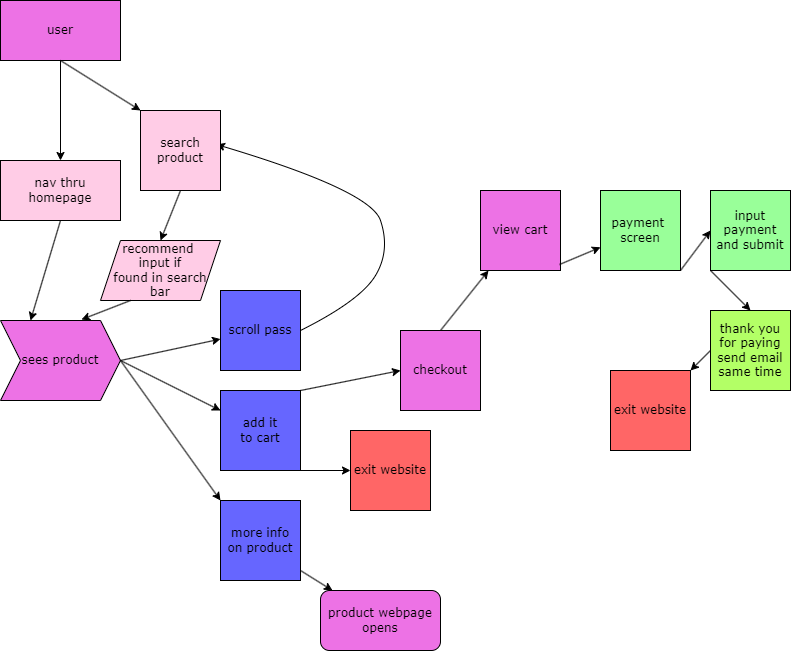

The diagram above was exported from draw.io. Its source (the exported page's mxGraphModel, read from the mxfile embedded in the PNG):
<mxGraphModel dx="1216" dy="779" grid="1" gridSize="10" guides="1" tooltips="1" connect="1" arrows="1" fold="1" page="1" pageScale="1" pageWidth="850" pageHeight="1100" math="0" shadow="0">
  <root>
    <mxCell id="0" />
    <mxCell id="1" parent="0" />
    <object label="user" id="2">
      <mxCell style="rounded=0;whiteSpace=wrap;html=1;fillColor=#ED72E5;fontFamily=Verdana;fontColor=#000000;" vertex="1" parent="1">
        <mxGeometry x="10" y="10" width="120" height="60" as="geometry" />
      </mxCell>
    </object>
    <mxCell id="4" value="" style="endArrow=classic;html=1;fontFamily=Verdana;fontColor=#000000;exitX=0.5;exitY=1;exitDx=0;exitDy=0;entryX=0.5;entryY=0;entryDx=0;entryDy=0;" edge="1" parent="1" source="2" target="7">
      <mxGeometry width="50" height="50" relative="1" as="geometry">
        <mxPoint x="120" y="200" as="sourcePoint" />
        <mxPoint x="120" y="200" as="targetPoint" />
        <Array as="points" />
      </mxGeometry>
    </mxCell>
    <mxCell id="6" value="" style="endArrow=classic;html=1;fontFamily=Verdana;fontColor=#000000;exitX=0.5;exitY=1;exitDx=0;exitDy=0;startArrow=none;" edge="1" parent="1" source="5">
      <mxGeometry width="50" height="50" relative="1" as="geometry">
        <mxPoint x="120" y="110" as="sourcePoint" />
        <mxPoint x="200" y="170" as="targetPoint" />
      </mxGeometry>
    </mxCell>
    <mxCell id="7" value="nav thru homepage" style="rounded=0;whiteSpace=wrap;html=1;fontFamily=Verdana;fontColor=#000000;fillColor=#FFCCE6;" vertex="1" parent="1">
      <mxGeometry x="10" y="170" width="120" height="60" as="geometry" />
    </mxCell>
    <mxCell id="8" value="recommend&amp;nbsp;&lt;br&gt;input if&lt;br&gt;found in search&lt;br&gt;bar" style="shape=parallelogram;perimeter=parallelogramPerimeter;whiteSpace=wrap;html=1;fixedSize=1;fontFamily=Verdana;fontColor=#000000;fillColor=#FFCCE6;" vertex="1" parent="1">
      <mxGeometry x="110" y="250" width="120" height="60" as="geometry" />
    </mxCell>
    <mxCell id="9" value="" style="endArrow=classic;html=1;fontFamily=Verdana;fontColor=#000000;exitX=0.5;exitY=1;exitDx=0;exitDy=0;entryX=0.5;entryY=0;entryDx=0;entryDy=0;" edge="1" parent="1" source="5" target="8">
      <mxGeometry width="50" height="50" relative="1" as="geometry">
        <mxPoint x="400" y="410" as="sourcePoint" />
        <mxPoint x="450" y="360" as="targetPoint" />
      </mxGeometry>
    </mxCell>
    <mxCell id="10" value="sees product" style="shape=step;perimeter=stepPerimeter;whiteSpace=wrap;html=1;fixedSize=1;fontFamily=Verdana;fontColor=#000000;fillColor=#ED72E5;" vertex="1" parent="1">
      <mxGeometry x="10" y="330" width="120" height="80" as="geometry" />
    </mxCell>
    <mxCell id="11" value="" style="endArrow=classic;html=1;fontFamily=Verdana;fontColor=#000000;exitX=0.5;exitY=1;exitDx=0;exitDy=0;entryX=0.25;entryY=0;entryDx=0;entryDy=0;" edge="1" parent="1" source="7" target="10">
      <mxGeometry width="50" height="50" relative="1" as="geometry">
        <mxPoint x="400" y="400" as="sourcePoint" />
        <mxPoint x="450" y="350" as="targetPoint" />
      </mxGeometry>
    </mxCell>
    <mxCell id="12" value="" style="endArrow=classic;html=1;fontFamily=Verdana;fontColor=#000000;exitX=0.25;exitY=1;exitDx=0;exitDy=0;entryX=0.675;entryY=-0.012;entryDx=0;entryDy=0;entryPerimeter=0;" edge="1" parent="1" source="8" target="10">
      <mxGeometry width="50" height="50" relative="1" as="geometry">
        <mxPoint x="400" y="400" as="sourcePoint" />
        <mxPoint x="450" y="350" as="targetPoint" />
      </mxGeometry>
    </mxCell>
    <mxCell id="14" value="add it&lt;br&gt;to cart&lt;br&gt;" style="whiteSpace=wrap;html=1;aspect=fixed;fontFamily=Verdana;fontColor=#000000;fillColor=#6666FF;" vertex="1" parent="1">
      <mxGeometry x="230" y="400" width="80" height="80" as="geometry" />
    </mxCell>
    <mxCell id="15" value="" style="endArrow=classic;html=1;fontFamily=Verdana;fontColor=#000000;exitX=1;exitY=0.5;exitDx=0;exitDy=0;" edge="1" parent="1" source="10" target="14">
      <mxGeometry width="50" height="50" relative="1" as="geometry">
        <mxPoint x="400" y="400" as="sourcePoint" />
        <mxPoint x="450" y="350" as="targetPoint" />
      </mxGeometry>
    </mxCell>
    <mxCell id="17" value="" style="endArrow=classic;html=1;fontFamily=Verdana;fontColor=#000000;exitX=1;exitY=0.5;exitDx=0;exitDy=0;" edge="1" parent="1" source="10" target="18">
      <mxGeometry width="50" height="50" relative="1" as="geometry">
        <mxPoint x="400" y="370" as="sourcePoint" />
        <mxPoint x="320" y="440" as="targetPoint" />
      </mxGeometry>
    </mxCell>
    <mxCell id="18" value="scroll pass" style="whiteSpace=wrap;html=1;aspect=fixed;fontFamily=Verdana;fontColor=#000000;fillColor=#6666FF;" vertex="1" parent="1">
      <mxGeometry x="230" y="300" width="80" height="80" as="geometry" />
    </mxCell>
    <mxCell id="19" value="more info&lt;br&gt;on product" style="whiteSpace=wrap;html=1;aspect=fixed;fontFamily=Verdana;fontColor=#000000;fillColor=#6666FF;" vertex="1" parent="1">
      <mxGeometry x="230" y="510" width="80" height="80" as="geometry" />
    </mxCell>
    <mxCell id="20" value="" style="endArrow=classic;html=1;fontFamily=Verdana;fontColor=#000000;exitX=1;exitY=0.5;exitDx=0;exitDy=0;entryX=0;entryY=0;entryDx=0;entryDy=0;" edge="1" parent="1" source="10" target="19">
      <mxGeometry width="50" height="50" relative="1" as="geometry">
        <mxPoint x="400" y="370" as="sourcePoint" />
        <mxPoint x="450" y="320" as="targetPoint" />
      </mxGeometry>
    </mxCell>
    <mxCell id="21" value="" style="curved=1;endArrow=classic;html=1;fontFamily=Verdana;fontColor=#000000;exitX=1;exitY=0.5;exitDx=0;exitDy=0;entryX=0.95;entryY=0.425;entryDx=0;entryDy=0;entryPerimeter=0;" edge="1" parent="1" source="18" target="5">
      <mxGeometry width="50" height="50" relative="1" as="geometry">
        <mxPoint x="400" y="370" as="sourcePoint" />
        <mxPoint x="450" y="320" as="targetPoint" />
        <Array as="points">
          <mxPoint x="370" y="310" />
          <mxPoint x="400" y="260" />
          <mxPoint x="380" y="200" />
        </Array>
      </mxGeometry>
    </mxCell>
    <mxCell id="22" value="" style="endArrow=classic;html=1;fontFamily=Verdana;fontColor=#000000;exitX=1;exitY=0;exitDx=0;exitDy=0;entryX=0;entryY=0.5;entryDx=0;entryDy=0;" edge="1" parent="1" source="14" target="24">
      <mxGeometry width="50" height="50" relative="1" as="geometry">
        <mxPoint x="400" y="370" as="sourcePoint" />
        <mxPoint x="550" y="230" as="targetPoint" />
      </mxGeometry>
    </mxCell>
    <mxCell id="23" value="" style="endArrow=classic;html=1;fontFamily=Verdana;fontColor=#000000;exitX=1;exitY=1;exitDx=0;exitDy=0;entryX=0;entryY=0.5;entryDx=0;entryDy=0;" edge="1" parent="1" source="14" target="25">
      <mxGeometry width="50" height="50" relative="1" as="geometry">
        <mxPoint x="400" y="370" as="sourcePoint" />
        <mxPoint x="560" y="340" as="targetPoint" />
      </mxGeometry>
    </mxCell>
    <mxCell id="24" value="checkout" style="whiteSpace=wrap;html=1;aspect=fixed;fontFamily=Verdana;fontColor=#000000;fillColor=#ED72E5;" vertex="1" parent="1">
      <mxGeometry x="410" y="340" width="80" height="80" as="geometry" />
    </mxCell>
    <mxCell id="25" value="exit website" style="whiteSpace=wrap;html=1;aspect=fixed;fontFamily=Verdana;fontColor=#000000;fillColor=#FF6666;" vertex="1" parent="1">
      <mxGeometry x="360" y="440" width="80" height="80" as="geometry" />
    </mxCell>
    <mxCell id="26" value="" style="endArrow=classic;html=1;fontFamily=Verdana;fontColor=#000000;exitX=0.5;exitY=0;exitDx=0;exitDy=0;" edge="1" parent="1" source="24" target="27">
      <mxGeometry width="50" height="50" relative="1" as="geometry">
        <mxPoint x="400" y="370" as="sourcePoint" />
        <mxPoint x="610" y="130" as="targetPoint" />
      </mxGeometry>
    </mxCell>
    <mxCell id="27" value="view cart" style="whiteSpace=wrap;html=1;aspect=fixed;fontFamily=Verdana;fontColor=#000000;fillColor=#ED72E5;" vertex="1" parent="1">
      <mxGeometry x="490" y="200" width="80" height="80" as="geometry" />
    </mxCell>
    <mxCell id="28" value="" style="endArrow=classic;html=1;fontFamily=Verdana;fontColor=#000000;exitX=0.988;exitY=0.925;exitDx=0;exitDy=0;exitPerimeter=0;" edge="1" parent="1" source="27" target="29">
      <mxGeometry width="50" height="50" relative="1" as="geometry">
        <mxPoint x="400" y="370" as="sourcePoint" />
        <mxPoint x="740" y="230" as="targetPoint" />
      </mxGeometry>
    </mxCell>
    <mxCell id="29" value="payment&amp;nbsp;&lt;br&gt;screen" style="whiteSpace=wrap;html=1;aspect=fixed;fontFamily=Verdana;fontColor=#000000;fillColor=#99FF99;" vertex="1" parent="1">
      <mxGeometry x="610" y="200" width="80" height="80" as="geometry" />
    </mxCell>
    <mxCell id="30" value="" style="endArrow=classic;html=1;fontFamily=Verdana;fontColor=#000000;exitX=1;exitY=1;exitDx=0;exitDy=0;entryX=0;entryY=0.5;entryDx=0;entryDy=0;" edge="1" parent="1" source="29" target="31">
      <mxGeometry width="50" height="50" relative="1" as="geometry">
        <mxPoint x="400" y="360" as="sourcePoint" />
        <mxPoint x="770" y="400" as="targetPoint" />
        <Array as="points" />
      </mxGeometry>
    </mxCell>
    <mxCell id="31" value="input payment and submit" style="whiteSpace=wrap;html=1;aspect=fixed;fontFamily=Verdana;fontColor=#000000;fillColor=#99FF99;" vertex="1" parent="1">
      <mxGeometry x="720" y="200" width="80" height="80" as="geometry" />
    </mxCell>
    <mxCell id="32" value="" style="endArrow=classic;html=1;fontFamily=Verdana;fontColor=#000000;exitX=0;exitY=1;exitDx=0;exitDy=0;entryX=0.5;entryY=0;entryDx=0;entryDy=0;" edge="1" parent="1" source="31" target="33">
      <mxGeometry width="50" height="50" relative="1" as="geometry">
        <mxPoint x="400" y="350" as="sourcePoint" />
        <mxPoint x="710" y="520" as="targetPoint" />
      </mxGeometry>
    </mxCell>
    <mxCell id="33" value="thank you&lt;br&gt;for paying&lt;br&gt;send email&lt;br&gt;same time" style="whiteSpace=wrap;html=1;aspect=fixed;fontFamily=Verdana;fontColor=#000000;fillColor=#B3FF66;" vertex="1" parent="1">
      <mxGeometry x="720" y="320" width="80" height="80" as="geometry" />
    </mxCell>
    <mxCell id="36" value="" style="endArrow=classic;html=1;fontFamily=Verdana;fontColor=#000000;exitX=0;exitY=0.5;exitDx=0;exitDy=0;" edge="1" parent="1" source="33" target="37">
      <mxGeometry width="50" height="50" relative="1" as="geometry">
        <mxPoint x="400" y="320" as="sourcePoint" />
        <mxPoint x="540" y="590" as="targetPoint" />
      </mxGeometry>
    </mxCell>
    <mxCell id="37" value="exit website" style="whiteSpace=wrap;html=1;aspect=fixed;fontFamily=Verdana;fontColor=#000000;fillColor=#FF6666;" vertex="1" parent="1">
      <mxGeometry x="620" y="380" width="80" height="80" as="geometry" />
    </mxCell>
    <mxCell id="5" value="search product" style="whiteSpace=wrap;html=1;aspect=fixed;fontFamily=Verdana;fontColor=#000000;fillColor=#FFCCE6;" vertex="1" parent="1">
      <mxGeometry x="150" y="120" width="80" height="80" as="geometry" />
    </mxCell>
    <mxCell id="39" value="" style="endArrow=classic;html=1;fontFamily=Verdana;fontColor=#000000;exitX=0.5;exitY=1;exitDx=0;exitDy=0;entryX=0;entryY=0;entryDx=0;entryDy=0;" edge="1" parent="1" source="2" target="5">
      <mxGeometry width="50" height="50" relative="1" as="geometry">
        <mxPoint x="90" y="130" as="sourcePoint" />
        <mxPoint x="140" y="80" as="targetPoint" />
      </mxGeometry>
    </mxCell>
    <mxCell id="41" value="" style="endArrow=classic;html=1;fontFamily=Verdana;fontColor=#000000;" edge="1" parent="1" target="42">
      <mxGeometry width="50" height="50" relative="1" as="geometry">
        <mxPoint x="310" y="580" as="sourcePoint" />
        <mxPoint x="350" y="600" as="targetPoint" />
      </mxGeometry>
    </mxCell>
    <mxCell id="42" value="product webpage&lt;br&gt;opens" style="rounded=1;whiteSpace=wrap;html=1;fontFamily=Verdana;fontColor=#000000;fillColor=#ED72E5;" vertex="1" parent="1">
      <mxGeometry x="330" y="600" width="120" height="60" as="geometry" />
    </mxCell>
  </root>
</mxGraphModel>